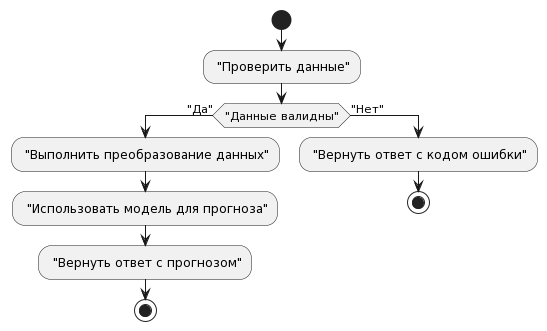

The diagram above was rendered by PlantUML. Its source (embedded in the PNG):
@startuml
'process_view_1'

skinparam monochrome true
skinparam handwritten false
skinparam shadowing false

start

: "Проверить данные";
if ("Данные валидны") then ("Да")
    : "Выполнить преобразование данных";
    : "Использовать модель для прогноза";
    : "Вернуть ответ с прогнозом";
    stop
else ("Нет")
    : "Вернуть ответ с кодом ошибки";
    stop
endif
@enduml